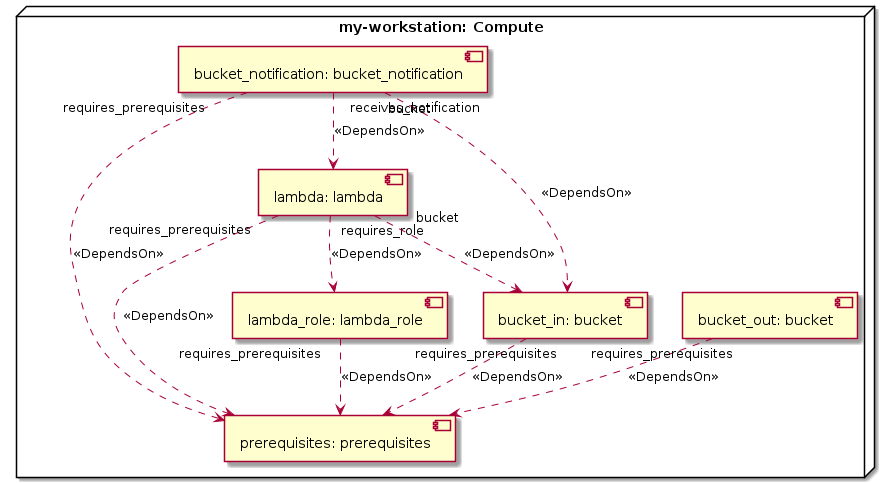

The diagram above was rendered by PlantUML. Its source (embedded in the PNG):
@startuml
skinparam componentStyle uml2

node "my-workstation: Compute" as node_my_workstation {
component "prerequisites: prerequisites" as node_prerequisites
component "lambda_role: lambda_role" as node_lambda_role
component "lambda: lambda" as node_lambda
component "bucket_in: bucket" as node_bucket_in
component "bucket_out: bucket" as node_bucket_out
component "bucket_notification: bucket_notification" as node_bucket_notification
}
node_lambda_role "requires_prerequisites" ..> node_prerequisites : <<DependsOn>>
node_lambda "requires_prerequisites" ..> node_prerequisites : <<DependsOn>>
node_lambda "requires_role" ..> node_lambda_role : <<DependsOn>>
node_lambda "bucket" ..> node_bucket_in : <<DependsOn>>
node_bucket_in "requires_prerequisites" ..> node_prerequisites : <<DependsOn>>
node_bucket_out "requires_prerequisites" ..> node_prerequisites : <<DependsOn>>
node_bucket_notification "requires_prerequisites" ..> node_prerequisites : <<DependsOn>>
node_bucket_notification "receives_notification" ..> node_lambda : <<DependsOn>>
node_bucket_notification "bucket" ..> node_bucket_in : <<DependsOn>>
@enduml